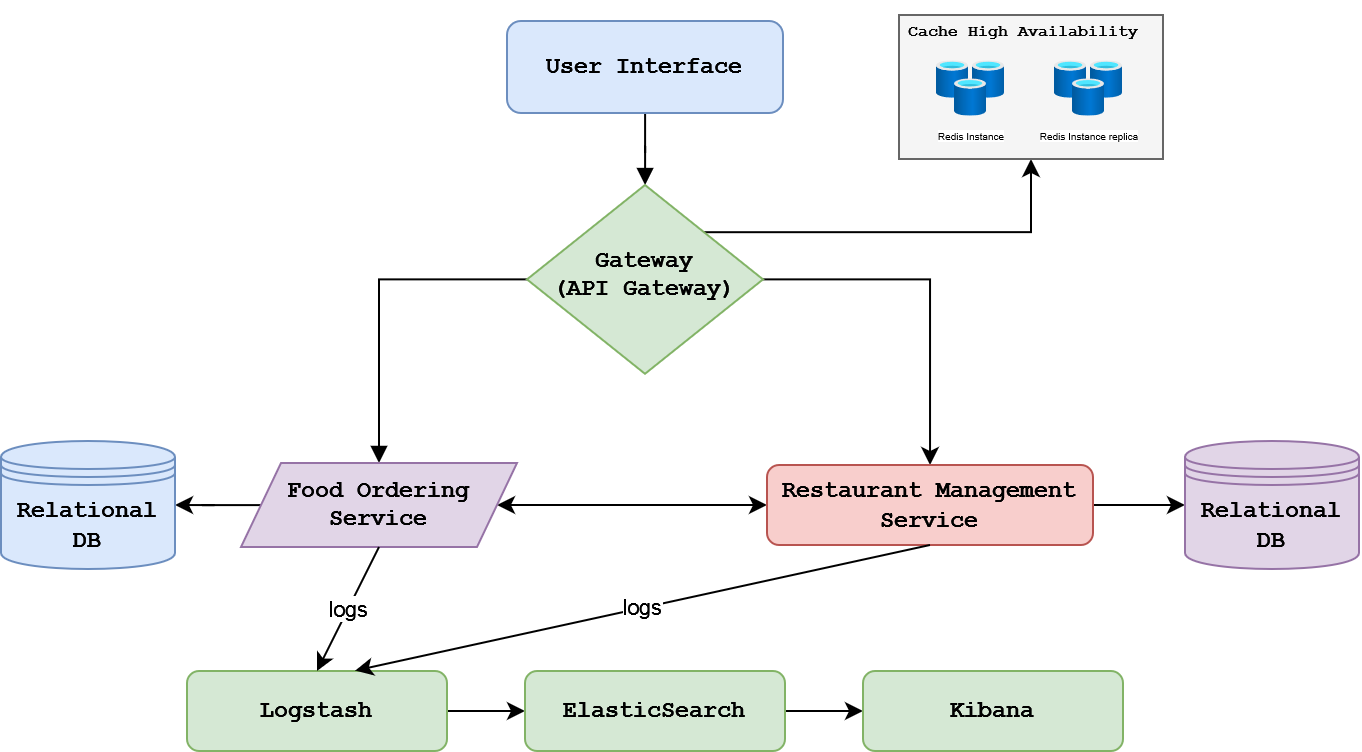

The diagram above was exported from draw.io. Its source (the exported page's mxGraphModel, read from the mxfile embedded in the PNG):
<mxGraphModel dx="1400" dy="539" grid="0" gridSize="10" guides="1" tooltips="1" connect="1" arrows="1" fold="1" page="0" pageScale="1" pageWidth="827" pageHeight="1169" background="none" math="0" shadow="0">
  <root>
    <mxCell id="WIyWlLk6GJQsqaUBKTNV-0" />
    <mxCell id="WIyWlLk6GJQsqaUBKTNV-1" parent="WIyWlLk6GJQsqaUBKTNV-0" />
    <mxCell id="EOmvh5k5h_UxRmSlvFvC-5" value="" style="edgeStyle=orthogonalEdgeStyle;rounded=0;orthogonalLoop=1;jettySize=auto;html=1;strokeColor=#000000;fontFamily=Courier New;fontStyle=1;labelBackgroundColor=none;endArrow=block;endFill=1;" parent="WIyWlLk6GJQsqaUBKTNV-1" source="WIyWlLk6GJQsqaUBKTNV-3" target="WIyWlLk6GJQsqaUBKTNV-6" edge="1">
      <mxGeometry relative="1" as="geometry" />
    </mxCell>
    <mxCell id="WIyWlLk6GJQsqaUBKTNV-3" value="User Interface" style="rounded=1;whiteSpace=wrap;html=1;fontSize=12;glass=0;strokeWidth=1;shadow=0;fillColor=#dae8fc;strokeColor=#6c8ebf;fontFamily=Courier New;fontStyle=1" parent="WIyWlLk6GJQsqaUBKTNV-1" vertex="1">
      <mxGeometry x="142" y="80" width="138" height="46" as="geometry" />
    </mxCell>
    <mxCell id="EOmvh5k5h_UxRmSlvFvC-6" value="" style="edgeStyle=orthogonalEdgeStyle;rounded=0;orthogonalLoop=1;jettySize=auto;html=1;strokeColor=#000000;fontFamily=Courier New;fontStyle=1;labelBackgroundColor=none;endArrow=block;endFill=1;" parent="WIyWlLk6GJQsqaUBKTNV-1" source="WIyWlLk6GJQsqaUBKTNV-6" target="EOmvh5k5h_UxRmSlvFvC-0" edge="1">
      <mxGeometry relative="1" as="geometry" />
    </mxCell>
    <mxCell id="fm3TuVTl1uBH9T1Q_zrk-3" style="edgeStyle=orthogonalEdgeStyle;rounded=0;orthogonalLoop=1;jettySize=auto;html=1;" parent="WIyWlLk6GJQsqaUBKTNV-1" source="WIyWlLk6GJQsqaUBKTNV-6" target="fm3TuVTl1uBH9T1Q_zrk-2" edge="1">
      <mxGeometry relative="1" as="geometry" />
    </mxCell>
    <mxCell id="8fsSRZzXRzMnthGWIBqa-21" style="edgeStyle=orthogonalEdgeStyle;rounded=0;orthogonalLoop=1;jettySize=auto;html=1;exitX=1;exitY=0;exitDx=0;exitDy=0;entryX=0.5;entryY=1;entryDx=0;entryDy=0;" edge="1" parent="WIyWlLk6GJQsqaUBKTNV-1" source="WIyWlLk6GJQsqaUBKTNV-6" target="8fsSRZzXRzMnthGWIBqa-19">
      <mxGeometry relative="1" as="geometry" />
    </mxCell>
    <mxCell id="WIyWlLk6GJQsqaUBKTNV-6" value="Gateway&lt;br&gt;(API Gateway)" style="rhombus;whiteSpace=wrap;html=1;shadow=0;fontFamily=Courier New;fontSize=12;align=center;strokeWidth=1;spacing=6;spacingTop=-4;fillColor=#d5e8d4;strokeColor=#82b366;fontStyle=1" parent="WIyWlLk6GJQsqaUBKTNV-1" vertex="1">
      <mxGeometry x="152" y="162" width="118" height="94.4" as="geometry" />
    </mxCell>
    <mxCell id="IiRwO3C6QoRNOWvn81ep-0" style="edgeStyle=orthogonalEdgeStyle;rounded=0;orthogonalLoop=1;jettySize=auto;html=1;startArrow=classic;startFill=1;" parent="WIyWlLk6GJQsqaUBKTNV-1" source="EOmvh5k5h_UxRmSlvFvC-0" target="fm3TuVTl1uBH9T1Q_zrk-2" edge="1">
      <mxGeometry relative="1" as="geometry" />
    </mxCell>
    <mxCell id="8fsSRZzXRzMnthGWIBqa-18" style="edgeStyle=orthogonalEdgeStyle;rounded=0;orthogonalLoop=1;jettySize=auto;html=1;entryX=1;entryY=0.5;entryDx=0;entryDy=0;" edge="1" parent="WIyWlLk6GJQsqaUBKTNV-1" source="EOmvh5k5h_UxRmSlvFvC-0" target="fm3TuVTl1uBH9T1Q_zrk-11">
      <mxGeometry relative="1" as="geometry" />
    </mxCell>
    <mxCell id="EOmvh5k5h_UxRmSlvFvC-0" value="Food Ordering&lt;br&gt;Service" style="shape=parallelogram;perimeter=parallelogramPerimeter;whiteSpace=wrap;html=1;fixedSize=1;fillColor=#e1d5e7;strokeColor=#9673a6;fontFamily=Courier New;fontStyle=1" parent="WIyWlLk6GJQsqaUBKTNV-1" vertex="1">
      <mxGeometry x="9" y="301" width="138" height="42" as="geometry" />
    </mxCell>
    <mxCell id="uRj8WswRWOpK1OjnDOVX-2" value="" style="edgeStyle=orthogonalEdgeStyle;rounded=0;orthogonalLoop=1;jettySize=auto;html=1;" parent="WIyWlLk6GJQsqaUBKTNV-1" source="fm3TuVTl1uBH9T1Q_zrk-2" target="uRj8WswRWOpK1OjnDOVX-1" edge="1">
      <mxGeometry relative="1" as="geometry" />
    </mxCell>
    <mxCell id="fm3TuVTl1uBH9T1Q_zrk-2" value="&lt;font face=&quot;Courier New&quot;&gt;&lt;b&gt;Restaurant Management Service&lt;/b&gt;&lt;/font&gt;" style="rounded=1;whiteSpace=wrap;html=1;fillColor=#f8cecc;strokeColor=#b85450;" parent="WIyWlLk6GJQsqaUBKTNV-1" vertex="1">
      <mxGeometry x="272" y="302" width="163" height="40" as="geometry" />
    </mxCell>
    <mxCell id="fm3TuVTl1uBH9T1Q_zrk-11" value="&lt;font face=&quot;Courier New&quot;&gt;&lt;b&gt;Relational DB&lt;/b&gt;&lt;/font&gt;" style="shape=datastore;whiteSpace=wrap;html=1;fillColor=#dae8fc;strokeColor=#6c8ebf;" parent="WIyWlLk6GJQsqaUBKTNV-1" vertex="1">
      <mxGeometry x="-111" y="290" width="87" height="64" as="geometry" />
    </mxCell>
    <mxCell id="uRj8WswRWOpK1OjnDOVX-1" value="&lt;font face=&quot;Courier New&quot;&gt;&lt;b&gt;Relational DB&lt;/b&gt;&lt;/font&gt;" style="shape=datastore;whiteSpace=wrap;html=1;fillColor=#e1d5e7;strokeColor=#9673a6;" parent="WIyWlLk6GJQsqaUBKTNV-1" vertex="1">
      <mxGeometry x="481" y="290" width="87" height="64" as="geometry" />
    </mxCell>
    <mxCell id="8fsSRZzXRzMnthGWIBqa-5" style="edgeStyle=orthogonalEdgeStyle;rounded=0;orthogonalLoop=1;jettySize=auto;html=1;entryX=0;entryY=0.5;entryDx=0;entryDy=0;" edge="1" parent="WIyWlLk6GJQsqaUBKTNV-1" source="8fsSRZzXRzMnthGWIBqa-1" target="8fsSRZzXRzMnthGWIBqa-2">
      <mxGeometry relative="1" as="geometry" />
    </mxCell>
    <mxCell id="8fsSRZzXRzMnthGWIBqa-1" value="&lt;strong&gt;Logstash&lt;/strong&gt;" style="html=1;dropTarget=0;whiteSpace=wrap;fillColor=#d5e8d4;strokeColor=#82b366;glass=0;rounded=1;shadow=0;fontFamily=Courier New;" vertex="1" parent="WIyWlLk6GJQsqaUBKTNV-1">
      <mxGeometry x="-18" y="405" width="130" height="40" as="geometry" />
    </mxCell>
    <mxCell id="8fsSRZzXRzMnthGWIBqa-27" style="edgeStyle=orthogonalEdgeStyle;rounded=0;orthogonalLoop=1;jettySize=auto;html=1;entryX=0;entryY=0.5;entryDx=0;entryDy=0;" edge="1" parent="WIyWlLk6GJQsqaUBKTNV-1" source="8fsSRZzXRzMnthGWIBqa-2" target="8fsSRZzXRzMnthGWIBqa-4">
      <mxGeometry relative="1" as="geometry" />
    </mxCell>
    <mxCell id="8fsSRZzXRzMnthGWIBqa-2" value="&lt;strong&gt;ElasticSearch&lt;/strong&gt;" style="html=1;dropTarget=0;whiteSpace=wrap;fillColor=#d5e8d4;strokeColor=#82b366;glass=0;rounded=1;shadow=0;fontFamily=Courier New;" vertex="1" parent="WIyWlLk6GJQsqaUBKTNV-1">
      <mxGeometry x="151" y="405" width="130" height="40" as="geometry" />
    </mxCell>
    <mxCell id="8fsSRZzXRzMnthGWIBqa-4" value="&lt;strong&gt;Kibana&lt;/strong&gt;" style="html=1;dropTarget=0;whiteSpace=wrap;fillColor=#d5e8d4;strokeColor=#82b366;rounded=1;glass=0;shadow=0;fontFamily=Courier New;" vertex="1" parent="WIyWlLk6GJQsqaUBKTNV-1">
      <mxGeometry x="320" y="405" width="130" height="40" as="geometry" />
    </mxCell>
    <mxCell id="8fsSRZzXRzMnthGWIBqa-15" value="logs" style="endArrow=classic;html=1;rounded=0;exitX=0.5;exitY=1;exitDx=0;exitDy=0;entryX=0.647;entryY=-0.005;entryDx=0;entryDy=0;entryPerimeter=0;" edge="1" parent="WIyWlLk6GJQsqaUBKTNV-1" source="fm3TuVTl1uBH9T1Q_zrk-2" target="8fsSRZzXRzMnthGWIBqa-1">
      <mxGeometry width="50" height="50" relative="1" as="geometry">
        <mxPoint x="188" y="447" as="sourcePoint" />
        <mxPoint x="238" y="397" as="targetPoint" />
      </mxGeometry>
    </mxCell>
    <mxCell id="8fsSRZzXRzMnthGWIBqa-17" value="logs" style="endArrow=classic;html=1;rounded=0;exitX=0.5;exitY=1;exitDx=0;exitDy=0;entryX=0.5;entryY=0;entryDx=0;entryDy=0;" edge="1" parent="WIyWlLk6GJQsqaUBKTNV-1" source="EOmvh5k5h_UxRmSlvFvC-0" target="8fsSRZzXRzMnthGWIBqa-1">
      <mxGeometry width="50" height="50" relative="1" as="geometry">
        <mxPoint x="364" y="351" as="sourcePoint" />
        <mxPoint x="57" y="415" as="targetPoint" />
      </mxGeometry>
    </mxCell>
    <mxCell id="8fsSRZzXRzMnthGWIBqa-19" value="" style="rounded=0;whiteSpace=wrap;html=1;fillColor=#f5f5f5;fontColor=#333333;strokeColor=#666666;" vertex="1" parent="WIyWlLk6GJQsqaUBKTNV-1">
      <mxGeometry x="338" y="77" width="132" height="72" as="geometry" />
    </mxCell>
    <mxCell id="8fsSRZzXRzMnthGWIBqa-20" value="Cache High Availability" style="text;strokeColor=none;align=left;fillColor=none;html=1;verticalAlign=middle;whiteSpace=wrap;rounded=0;fontSize=8;fontFamily=Courier New;fontStyle=1" vertex="1" parent="WIyWlLk6GJQsqaUBKTNV-1">
      <mxGeometry x="340.72" y="70" width="126.28" height="30" as="geometry" />
    </mxCell>
    <mxCell id="8fsSRZzXRzMnthGWIBqa-23" value="Redis Instance" style="image;aspect=fixed;html=1;points=[];align=center;fontSize=5;image=img/lib/azure2/databases/Cache_Redis.svg;" vertex="1" parent="WIyWlLk6GJQsqaUBKTNV-1">
      <mxGeometry x="357" y="100.18" width="34" height="27.63" as="geometry" />
    </mxCell>
    <mxCell id="8fsSRZzXRzMnthGWIBqa-24" value="Redis Instance replica" style="image;aspect=fixed;html=1;points=[];align=center;fontSize=5;image=img/lib/azure2/databases/Cache_Redis.svg;" vertex="1" parent="WIyWlLk6GJQsqaUBKTNV-1">
      <mxGeometry x="416" y="100.18" width="34" height="27.63" as="geometry" />
    </mxCell>
  </root>
</mxGraphModel>